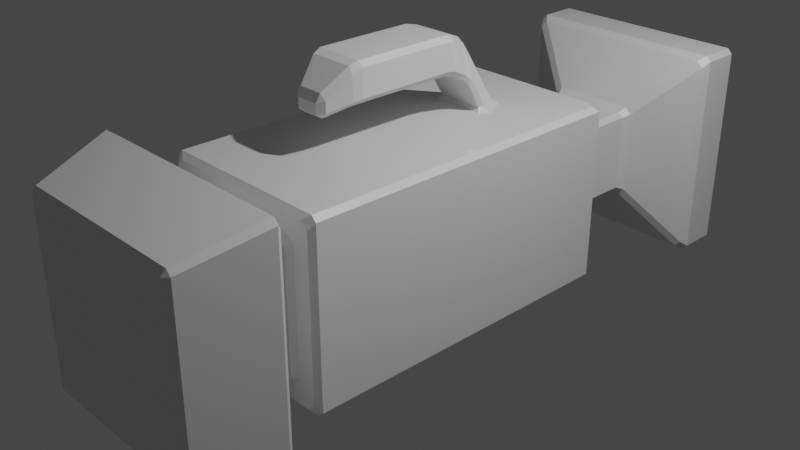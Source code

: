 # Source: camera.blend  (saved by Blender 2.92.15; exported with 4.5.12 LTS)
import bpy
from mathutils import Matrix  # noqa: F401  (used for matrix-valued properties, if any)

bpy.ops.wm.read_factory_settings(use_empty=True)
scene = bpy.context.scene
scene.name = 'Scene'

# ---- collections
col_collection = bpy.data.collections.new('Collection'); scene.collection.children.link(col_collection)

# ---- materials (node trees are filled in below, after node groups)
mat_material = bpy.data.materials.new('Material')
mat_material.alpha_threshold = 0.0
mat_material.use_transparent_shadow = False
mat_material.line_color = (0.0, 0.0, 0.0, 1.0)

# ---- material node trees
mat_material.use_nodes = True; mat_material.node_tree.nodes.clear()
_N = mat_material.node_tree.nodes; _L = mat_material.node_tree.links
n0 = _N.new('ShaderNodeOutputMaterial'); n0.name = 'Material Output'; n0.location = (300, 300)
n1 = _N.new('ShaderNodeBsdfPrincipled'); n1.name = 'Principled BSDF'; n1.location = (10, 300)
n1.distribution = 'GGX'
n1.subsurface_method = 'BURLEY'
n1.inputs[2].default_value = 0.4
n1.inputs[3].default_value = 1.45
n1.inputs[27].default_value = (0.0, 0.0, 0.0, 1.0)
n1.inputs[28].default_value = 1.0
_L.new(n1.outputs[0], n0.inputs[0])
n0.is_active_output = True

# ---- world
world_world = bpy.data.worlds.new('World'); scene.world = world_world
world_world.use_nodes = True; world_world.node_tree.nodes.clear()
_N = world_world.node_tree.nodes; _L = world_world.node_tree.links
n0 = _N.new('ShaderNodeOutputWorld'); n0.name = 'World Output'; n0.location = (300, 300)
n1 = _N.new('ShaderNodeBackground'); n1.name = 'Background'; n1.location = (10, 300)
n1.inputs[0].default_value = (0.05088, 0.05088, 0.05088, 1.0)
_L.new(n1.outputs[0], n0.inputs[0])
n0.is_active_output = True
world_world.color = (0.05088, 0.05088, 0.05088)
world_world.use_sun_shadow = False
world_world.sun_shadow_jitter_overblur = 0.0

# ---- cameras
cam_camera = bpy.data.cameras.new('Camera')
cam_camera.clip_end = 100.0
cam_camera.ortho_scale = 7.314

# ---- lights
light_light = bpy.data.lights.new('Light', 'POINT')
light_light.transmission_factor = 0.0
light_light.energy = 1000.0
light_light.shadow_soft_size = 0.1
light_light.shadow_maximum_resolution = 0.006
light_light.use_absolute_resolution = True

# ---- meshes
me_cube = bpy.data.meshes.new('Cube')
me_cube.from_pydata([(1.0, 1.87, 0.9446), (0.9446, 1.925, 0.8662), (0.8662, 1.925, 0.9446), (0.8536, 1.87, 1.0), (0.9446, 1.803, 1.0), (0.8662, 1.925, -0.9446), (0.9446, 1.925, -0.8662), (1.0, 1.87, -0.9446), (0.9446, 1.87, -1.0), (0.9446, -1.925, 0.8662), (1.0, -1.87, 0.9446), (0.9446, -1.87, 1.0), (0.8662, -1.925, 0.9446), (0.9446, -1.925, -0.8662), (0.8662, -1.925, -0.9446), (0.9446, -1.87, -1.0), (1.0, -1.87, -0.9446), (-0.9446, 1.925, 0.8662), (-1.0, 1.87, 0.9446), (-0.9446, 1.804, 1.0), (-0.8517, 1.87, 1.0), (-0.8662, 1.925, 0.9446), (-0.9446, 1.87, -1.0), (-1.0, 1.87, -0.9446), (-0.9446, 1.925, -0.8662), (-0.8662, 1.925, -0.9446), (-0.9446, -1.925, 0.8662), (-0.8662, -1.925, 0.9446), (-0.9446, -1.87, 1.0), (-1.0, -1.87, 0.9446), (-0.9446, -1.87, -1.0), (-0.8662, -1.925, -0.9446), (-0.9446, -1.925, -0.8662), (-1.0, -1.87, -0.9446), (0.433, 1.981, -0.4884), (0.4884, 1.981, -0.433), (0.5438, 1.925, -0.4655), (0.4655, 1.925, -0.5438), (-0.433, 1.981, -0.4884), (-0.4655, 1.925, -0.5438), (-0.5438, 1.925, -0.4655), (-0.4884, 1.981, -0.433), (0.4884, 1.981, 0.433), (0.433, 1.981, 0.4884), (0.4655, 1.925, 0.5438), (0.5438, 1.925, 0.4655), (-0.4884, 1.981, 0.433), (-0.5438, 1.925, 0.4655), (-0.4655, 1.925, 0.5438), (-0.433, 1.981, 0.4884), (0.4626, 3.094, -0.5351), (0.5351, 3.094, -0.4626), (0.4884, 3.009, -0.433), (0.433, 3.009, -0.4884), (-0.4626, 3.094, -0.5351), (-0.433, 3.009, -0.4884), (-0.4884, 3.009, -0.433), (-0.5351, 3.094, -0.4626), (0.5351, 3.094, 0.4626), (0.4626, 3.094, 0.5351), (0.433, 3.009, 0.4884), (0.4884, 3.009, 0.433), (-0.5351, 3.094, 0.4626), (-0.4884, 3.009, 0.433), (-0.433, 3.009, 0.4884), (-0.4626, 3.094, 0.5351), (1.133, 3.567, -1.188), (1.188, 3.567, -1.133), (1.142, 3.482, -1.069), (1.069, 3.482, -1.142), (-1.133, 3.567, -1.188), (-1.069, 3.482, -1.142), (-1.142, 3.482, -1.069), (-1.188, 3.567, -1.133), (1.188, 3.567, 1.133), (1.133, 3.567, 1.188), (1.069, 3.482, 1.142), (1.142, 3.482, 1.069), (-1.188, 3.567, 1.133), (-1.142, 3.482, 1.069), (-1.069, 3.482, 1.142), (-1.133, 3.567, 1.188), (1.054, 4.045, -1.133), (1.133, 4.045, -1.054), (1.188, 3.99, -1.133), (1.133, 3.99, -1.188), (-1.054, 4.045, -1.133), (-1.133, 3.99, -1.188), (-1.188, 3.99, -1.133), (-1.133, 4.045, -1.054), (1.133, 4.045, 1.054), (1.054, 4.045, 1.133), (1.133, 3.99, 1.188), (1.188, 3.99, 1.133), (-1.133, 4.045, 1.054), (-1.188, 3.99, 1.133), (-1.133, 3.99, 1.188), (-1.054, 4.045, 1.133), (0.7575, 3.99, -0.8129), (0.8129, 3.99, -0.7575), (0.8683, 4.045, -0.79), (0.79, 4.045, -0.8683), (-0.7575, 3.99, -0.8129), (-0.79, 4.045, -0.8683), (-0.8683, 4.045, -0.79), (-0.8129, 3.99, -0.7575), (0.8129, 3.99, 0.7575), (0.7575, 3.99, 0.8129), (0.79, 4.045, 0.8683), (0.8683, 4.045, 0.79), (-0.8129, 3.99, 0.7575), (-0.8683, 4.045, 0.79), (-0.79, 4.045, 0.8683), (-0.7575, 3.99, 0.8129), (0.7575, 3.809, -0.8129), (0.7575, 3.753, -0.7575), (0.8129, 3.809, -0.7575), (-0.7575, 3.809, -0.8129), (-0.8129, 3.809, -0.7575), (-0.7575, 3.753, -0.7575), (0.8129, 3.809, 0.7575), (0.7575, 3.753, 0.7575), (0.7575, 3.809, 0.8129), (-0.8129, 3.809, 0.7575), (-0.7575, 3.809, 0.8129), (-0.7575, 3.753, 0.7575), (-1.0, 0.05541, -0.9446), (-0.9446, 0.05541, -1.0), (-0.9446, -0.05541, -1.0), (-1.0, -0.05541, -0.9446), (0.9446, 0.1604, 1.0), (0.8861, 0.0554, 1.0), (0.9446, -0.05541, 1.0), (1.0, -0.05541, 0.9446), (1.0, 0.05541, 0.9446), (-0.9446, 0.1593, 1.0), (-1.0, 0.05541, 0.9446), (-1.0, -0.05541, 0.9446), (-0.9446, -0.05541, 1.0), (-0.8855, 0.0554, 1.0), (0.9446, 0.05541, -1.0), (1.0, 0.05541, -0.9446), (1.0, -0.05541, -0.9446), (0.9446, -0.05541, -1.0), (-0.9446, -1.018, -1.0), (-1.0, -1.018, -0.9446), (-1.0, -0.9073, -0.9446), (-0.9446, -0.9073, -1.0), (0.9446, -1.018, 1.0), (1.0, -1.018, 0.9446), (1.0, -0.9073, 0.9446), (0.9446, -0.9073, 1.0), (-0.9446, -0.9073, 1.0), (-1.0, -0.9073, 0.9446), (-1.0, -1.018, 0.9446), (-0.9446, -1.018, 1.0), (0.9446, -0.9073, -1.0), (1.0, -0.9073, -0.9446), (1.0, -1.018, -0.9446), (0.9446, -1.018, -1.0), (-0.2836, 0.9018, 1.06), (-0.3547, 0.9049, 1.004), (-0.2805, 0.8201, 1.005), (-0.2539, 0.8478, 1.053), (-0.1856, 1.107, 1.059), (-0.1043, 1.167, 1.053), (-0.1397, 1.252, 1.005), (-0.2282, 1.182, 1.005), (0.1135, 1.165, 1.053), (0.1944, 1.104, 1.059), (0.2383, 1.179, 1.005), (0.1502, 1.249, 1.005), (0.2919, 0.8963, 1.059), (0.2619, 0.8437, 1.054), (0.2903, 0.8148, 1.005), (0.3652, 0.8989, 1.004), (-0.3008, 0.63, 1.437), (-0.2892, 0.7234, 1.362), (-0.2659, 0.7018, 1.311), (-0.2683, 0.6246, 1.383), (-0.1926, 0.6792, 1.733), (-0.1115, 0.6811, 1.785), (-0.09133, 0.7614, 1.717), (-0.1786, 0.7634, 1.625), (0.1046, 0.6811, 1.785), (0.1856, 0.6792, 1.733), (0.1737, 0.7636, 1.623), (0.08544, 0.7612, 1.717), (0.2938, 0.63, 1.437), (0.2614, 0.6246, 1.383), (0.2613, 0.7012, 1.31), (0.2844, 0.7243, 1.362), (-0.3246, 0.3439, 1.55), (-0.3244, 0.4548, 1.529), (-0.269, 0.4491, 1.47), (-0.2691, 0.344, 1.494), (-0.3246, 0.3437, 1.843), (-0.2691, 0.3436, 1.898), (-0.2351, 0.4505, 1.878), (-0.2984, 0.4479, 1.82), (0.2622, 0.3436, 1.898), (0.3176, 0.3437, 1.843), (0.2914, 0.4479, 1.82), (0.2282, 0.4505, 1.878), (0.3176, 0.3439, 1.55), (0.2622, 0.344, 1.494), (0.262, 0.4491, 1.47), (0.3174, 0.4548, 1.529), (-0.3023, -0.8411, 1.534), (-0.3246, -0.735, 1.549), (-0.2691, -0.7349, 1.493), (-0.2415, -0.8429, 1.476), (-0.3023, -0.8414, 1.781), (-0.248, -0.8322, 1.861), (-0.2691, -0.7353, 1.897), (-0.3246, -0.7352, 1.842), (0.2411, -0.8322, 1.861), (0.2954, -0.8414, 1.781), (0.3176, -0.7352, 1.842), (0.2622, -0.7353, 1.897), (0.2954, -0.8411, 1.534), (0.2346, -0.8429, 1.476), (0.2622, -0.7349, 1.493), (0.3176, -0.735, 1.549), (-0.2015, -1.071, 1.458), (-0.1423, -1.069, 1.401), (-0.1239, -1.122, 1.439), (-0.2015, -1.071, 1.578), (-0.1239, -1.122, 1.549), (-0.1392, -1.081, 1.641), (0.1322, -1.081, 1.641), (0.117, -1.122, 1.549), (0.1946, -1.071, 1.578), (0.1946, -1.071, 1.458), (0.117, -1.122, 1.439), (0.1354, -1.069, 1.401), (-0.6973, -1.981, -0.6419), (-0.7527, -1.925, -0.6743), (-0.6743, -1.925, -0.7527), (-0.6419, -1.981, -0.6973), (-0.6973, -1.981, 0.6419), (-0.6419, -1.981, 0.6973), (-0.6743, -1.925, 0.7527), (-0.7527, -1.925, 0.6743), (0.6973, -1.981, 0.6419), (0.7527, -1.925, 0.6743), (0.6743, -1.925, 0.7527), (0.6419, -1.981, 0.6973), (0.6973, -1.981, -0.6419), (0.6419, -1.981, -0.6973), (0.6743, -1.925, -0.7527), (0.7527, -1.925, -0.6743), (-0.7527, -2.404, -0.6743), (-0.6973, -2.349, -0.6419), (-0.6419, -2.349, -0.6973), (-0.6743, -2.404, -0.7527), (-0.7527, -2.404, 0.6743), (-0.6743, -2.404, 0.7527), (-0.6419, -2.349, 0.6973), (-0.6973, -2.349, 0.6419), (0.7527, -2.404, 0.6743), (0.6973, -2.349, 0.6419), (0.6419, -2.349, 0.6973), (0.6743, -2.404, 0.7527), (0.7527, -2.404, -0.6743), (0.6743, -2.404, -0.7527), (0.6419, -2.349, -0.6973), (0.6973, -2.349, -0.6419), (-1.28, -2.458, -1.223), (-1.239, -2.404, -1.16), (-1.16, -2.404, -1.239), (-1.223, -2.458, -1.28), (-1.28, -2.458, 1.223), (-1.223, -2.458, 1.28), (-1.16, -2.404, 1.239), (-1.239, -2.404, 1.16), (1.28, -2.458, 1.223), (1.239, -2.404, 1.16), (1.16, -2.404, 1.239), (1.223, -2.458, 1.28), (1.28, -2.458, -1.223), (1.223, -2.458, -1.28), (1.16, -2.404, -1.239), (1.239, -2.404, -1.16), (-1.062, -3.286, -1.005), (-1.005, -3.286, -1.062), (-0.9927, -3.339, -0.9927), (-1.062, -3.286, 1.005), (-0.9927, -3.339, 0.9927), (-1.005, -3.286, 1.062), (1.062, -3.286, 1.005), (1.005, -3.286, 1.062), (0.9927, -3.339, 0.9927), (1.062, -3.286, -1.005), (0.9927, -3.339, -0.9927), (1.005, -3.286, -1.062)], [], [(144, 159, 15, 30), (24, 17, 47, 40), (19, 135, 161, 167), (31, 14, 250, 238), (12, 27, 242, 246), (3, 20, 166, 171), (50, 54, 71, 69), (126, 136, 18, 23), (13, 9, 245, 251), (22, 8, 140, 127), (65, 59, 76, 80), (41, 46, 63, 56), (49, 43, 60, 64), (42, 35, 52, 61), (81, 75, 92, 96), (58, 51, 68, 77), (66, 70, 87, 85), (57, 62, 79, 72), (98, 102, 117, 114), (74, 67, 84, 93), (82, 86, 103, 101), (73, 78, 95, 88), (113, 107, 122, 124), (89, 94, 111, 104), (97, 91, 108, 112), (90, 83, 100, 109), (128, 143, 156, 147), (106, 99, 116, 120), (119, 125, 121, 115), (105, 110, 123, 118), (130, 4, 170, 175), (5, 25, 39, 37), (142, 133, 150, 157), (1, 6, 36, 45), (34, 38, 55, 53), (139, 131, 174, 162), (146, 153, 137, 129), (164, 160, 177, 183), (168, 165, 182, 187), (26, 32, 237, 243), (132, 138, 152, 151), (21, 2, 44, 48), (188, 185, 202, 207), (172, 169, 186, 191), (180, 176, 193, 199), (163, 173, 190, 178), (212, 208, 224, 227), (196, 192, 209, 215), (179, 189, 206, 194), (184, 181, 198, 203), (216, 213, 229, 230), (195, 205, 222, 210), (200, 197, 214, 219), (204, 201, 218, 223), (240, 236, 253, 259), (220, 217, 232, 233), (231, 228, 226, 234), (211, 221, 235, 225), (248, 244, 261, 267), (148, 155, 28, 11), (158, 149, 10, 16), (33, 29, 154, 145), (263, 257, 274, 278), (239, 249, 266, 254), (247, 241, 258, 262), (256, 252, 269, 275), (280, 276, 290, 293), (272, 268, 284, 287), (264, 260, 277, 283), (255, 265, 282, 270), (271, 281, 295, 285), (279, 273, 289, 291), (294, 292, 288, 286), (0, 1, 2, 3, 4), (5, 6, 7, 8), (9, 10, 11, 12), (13, 14, 15, 16), (17, 18, 19, 20, 21), (22, 23, 24, 25), (26, 27, 28, 29), (30, 31, 32, 33), (34, 35, 36, 37), (38, 39, 40, 41), (42, 43, 44, 45), (46, 47, 48, 49), (50, 51, 52, 53), (54, 55, 56, 57), (58, 59, 60, 61), (62, 63, 64, 65), (66, 67, 68, 69), (70, 71, 72, 73), (74, 75, 76, 77), (78, 79, 80, 81), (82, 83, 84, 85), (86, 87, 88, 89), (90, 91, 92, 93), (94, 95, 96, 97), (98, 99, 100, 101), (102, 103, 104, 105), (106, 107, 108, 109), (110, 111, 112, 113), (114, 115, 116), (117, 118, 119), (120, 121, 122), (123, 124, 125), (126, 127, 128, 129), (130, 131, 132, 133, 134), (135, 136, 137, 138, 139), (140, 141, 142, 143), (144, 145, 146, 147), (148, 149, 150, 151), (152, 153, 154, 155), (156, 157, 158, 159), (160, 161, 162, 163), (164, 165, 166, 167), (168, 169, 170, 171), (172, 173, 174, 175), (176, 177, 178, 179), (180, 181, 182, 183), (184, 185, 186, 187), (188, 189, 190, 191), (192, 193, 194, 195), (196, 197, 198, 199), (200, 201, 202, 203), (204, 205, 206, 207), (208, 209, 210, 211), (212, 213, 214, 215), (216, 217, 218, 219), (220, 221, 222, 223), (224, 225, 226), (227, 228, 229), (230, 231, 232), (233, 234, 235), (236, 237, 238, 239), (240, 241, 242, 243), (244, 245, 246, 247), (248, 249, 250, 251), (252, 253, 254, 255), (256, 257, 258, 259), (260, 261, 262, 263), (264, 265, 266, 267), (268, 269, 270, 271), (272, 273, 274, 275), (276, 277, 278, 279), (280, 281, 282, 283), (284, 285, 286), (287, 288, 289), (290, 291, 292), (293, 294, 295), (144, 30, 33, 145), (8, 22, 25, 5), (0, 7, 6, 1), (32, 26, 29, 33), (9, 13, 16, 10), (17, 24, 23, 18), (11, 28, 27, 12), (148, 11, 10, 149), (30, 15, 14, 31), (135, 19, 18, 136), (20, 3, 2, 21), (140, 8, 7, 141), (37, 39, 38, 34), (45, 36, 35, 42), (46, 41, 40, 47), (48, 44, 43, 49), (5, 37, 36, 6), (44, 2, 1, 45), (21, 48, 47, 17), (39, 25, 24, 40), (53, 55, 54, 50), (61, 52, 51, 58), (62, 57, 56, 63), (64, 60, 59, 65), (42, 61, 60, 43), (63, 46, 49, 64), (34, 53, 52, 35), (55, 38, 41, 56), (69, 71, 70, 66), (77, 68, 67, 74), (78, 73, 72, 79), (80, 76, 75, 81), (65, 80, 79, 62), (71, 54, 57, 72), (68, 51, 50, 69), (58, 77, 76, 59), (85, 87, 86, 82), (93, 84, 83, 90), (94, 89, 88, 95), (96, 92, 91, 97), (81, 96, 95, 78), (87, 70, 73, 88), (84, 67, 66, 85), (74, 93, 92, 75), (101, 103, 102, 98), (109, 100, 99, 106), (110, 105, 104, 111), (112, 108, 107, 113), (90, 109, 108, 91), (111, 94, 97, 112), (82, 101, 100, 83), (103, 86, 89, 104), (114, 117, 119, 115), (120, 116, 115, 121), (125, 119, 118, 123), (124, 122, 121, 125), (113, 124, 123, 110), (117, 102, 105, 118), (116, 99, 98, 114), (106, 120, 122, 107), (22, 127, 126, 23), (4, 130, 134, 0), (152, 138, 137, 153), (156, 143, 142, 157), (133, 142, 141, 134), (143, 128, 127, 140), (136, 126, 129, 137), (138, 132, 131, 139), (128, 147, 146, 129), (132, 151, 150, 133), (28, 155, 154, 29), (15, 159, 158, 16), (153, 146, 145, 154), (149, 158, 157, 150), (159, 144, 147, 156), (155, 148, 151, 152), (160, 164, 167, 161), (165, 168, 171, 166), (169, 172, 175, 170), (162, 174, 173, 163), (3, 171, 170, 4), (174, 131, 130, 175), (139, 162, 161, 135), (166, 20, 19, 167), (176, 180, 183, 177), (181, 184, 187, 182), (185, 188, 191, 186), (178, 190, 189, 179), (172, 191, 190, 173), (177, 160, 163, 178), (164, 183, 182, 165), (186, 169, 168, 187), (192, 196, 199, 193), (197, 200, 203, 198), (201, 204, 207, 202), (194, 206, 205, 195), (180, 199, 198, 181), (202, 185, 184, 203), (206, 189, 188, 207), (179, 194, 193, 176), (208, 212, 215, 209), (213, 216, 219, 214), (217, 220, 223, 218), (210, 222, 221, 211), (200, 219, 218, 201), (222, 205, 204, 223), (195, 210, 209, 192), (214, 197, 196, 215), (226, 228, 227, 224), (228, 231, 230, 229), (231, 234, 233, 232), (225, 235, 234, 226), (220, 233, 235, 221), (224, 208, 211, 225), (212, 227, 229, 213), (232, 217, 216, 230), (236, 240, 243, 237), (244, 248, 251, 245), (246, 242, 241, 247), (238, 250, 249, 239), (13, 251, 250, 14), (237, 32, 31, 238), (26, 243, 242, 27), (245, 9, 12, 246), (252, 256, 259, 253), (260, 264, 267, 261), (262, 258, 257, 263), (254, 266, 265, 255), (240, 259, 258, 241), (261, 244, 247, 262), (239, 254, 253, 236), (248, 267, 266, 249), (268, 272, 275, 269), (276, 280, 283, 277), (278, 274, 273, 279), (270, 282, 281, 271), (264, 283, 282, 265), (269, 252, 255, 270), (263, 278, 277, 260), (256, 275, 274, 257), (286, 288, 287, 284), (292, 294, 293, 290), (291, 289, 288, 292), (285, 295, 294, 286), (272, 287, 289, 273), (290, 276, 279, 291), (271, 285, 284, 268), (280, 293, 295, 281), (7, 0, 134, 141)])
_uv = me_cube.uv_layers.new(name='UVMap')
_uv.uv.foreach_set('vector', [0.3899, 0.08982, 0.2032, 0.08982, 0.2032, 0.005921, 0.3899, 0.005921, 0.005475, 0.5596, 0.005475, 0.3884, 0.04509, 0.428, 0.04509, 0.52, 0.1922, 0.01207, 0.1922, 0.1746, 0.1339, 0.1009, 0.1214, 0.07356, 0.005242, 0.7573, 0.005246, 0.5861, 0.0242, 0.6051, 0.02419, 0.7384, 0.1918, 0.5861, 0.1918, 0.7573, 0.1729, 0.7384, 0.1729, 0.6051, 0.01448, 0.005539, 0.183, 0.005539, 0.1126, 0.06666, 0.08399, 0.06692, 0.4579, 0.6996, 0.4579, 0.791, 0.3996, 0.851, 0.3996, 0.6397, 0.3899, 0.5534, 0.2032, 0.5533, 0.2032, 0.3742, 0.3899, 0.3743, 0.01298, 0.5784, 0.1841, 0.5784, 0.1651, 0.5973, 0.03194, 0.5973, 0.3899, 0.3742, 0.2032, 0.3742, 0.2032, 0.1955, 0.3899, 0.1955, 0.5636, 0.791, 0.5636, 0.6996, 0.6251, 0.6397, 0.6251, 0.851, 0.899, 0.3749, 0.8134, 0.3746, 0.8137, 0.2731, 0.8993, 0.2734, 0.7188, 0.9478, 0.6332, 0.9478, 0.6332, 0.8463, 0.7188, 0.8463, 0.7823, 0.345, 0.6967, 0.3453, 0.6964, 0.2439, 0.782, 0.2436, 0.9582, 1.192e-07, 0.9582, 0.2239, 0.9164, 0.2239, 0.9164, 0.0, 0.5564, 0.6924, 0.465, 0.6924, 0.4068, 0.6325, 0.6179, 0.6325, 0.9369, 0.8573, 0.9369, 0.6334, 0.9785, 0.6334, 0.9785, 0.8573, 0.465, 0.7982, 0.5564, 0.7982, 0.6179, 0.8582, 0.4068, 0.8582, 0.9899, 0.005475, 0.9899, 0.1552, 0.9721, 0.1552, 0.9721, 0.005475, 0.3823, 0.7547, 0.3823, 0.9786, 0.3406, 0.9786, 0.3406, 0.7546, 0.5932, 0.2217, 0.5932, 0.01322, 0.6193, 0.03936, 0.6193, 0.1955, 0.008679, 1.0, 0.008679, 0.7761, 0.05035, 0.7761, 0.05035, 1.0, 0.1778, 0.9258, 0.1778, 0.776, 0.1956, 0.776, 0.1956, 0.9258, 0.6009, 0.005475, 0.8093, 0.005476, 0.7832, 0.03161, 0.627, 0.03161, 0.8171, 0.01322, 0.8171, 0.2217, 0.7909, 0.1955, 0.7909, 0.03936, 0.8093, 0.2294, 0.6009, 0.2294, 0.627, 0.2033, 0.7832, 0.2033, 0.3899, 0.1846, 0.2032, 0.1846, 0.2032, 0.1007, 0.3899, 0.1007, 0.9966, 0.6279, 0.9963, 0.7777, 0.9785, 0.7776, 0.9788, 0.6279, 0.6484, 0.3803, 0.7981, 0.3803, 0.7981, 0.5301, 0.6484, 0.5301, 0.8248, 0.8434, 0.8251, 0.9931, 0.8072, 0.9932, 0.8069, 0.8434, 0.005478, 0.1745, 0.005478, 0.0122, 0.07528, 0.07385, 0.06275, 0.1015, 0.1845, 0.5674, 0.01322, 0.5674, 0.05283, 0.5278, 0.1448, 0.5278, 0.5876, 0.1848, 0.4009, 0.1849, 0.4009, 0.1009, 0.5876, 0.1008, 0.1922, 0.3884, 0.1922, 0.5596, 0.1526, 0.52, 0.1526, 0.428, 0.6833, 0.3449, 0.5977, 0.3449, 0.5977, 0.2437, 0.6833, 0.2437, 0.1864, 0.1849, 0.01126, 0.1849, 0.07015, 0.1098, 0.1266, 0.1093, 0.3899, 0.6484, 0.2032, 0.6483, 0.2032, 0.5642, 0.3899, 0.5643, 0.2634, 0.7491, 0.2674, 0.7684, 0.2418, 0.7917, 0.2156, 0.7939, 0.6564, 0.5356, 0.6779, 0.5358, 0.676, 0.6012, 0.6585, 0.601, 0.1841, 0.7651, 0.01298, 0.7651, 0.03193, 0.7461, 0.1651, 0.7461, 0.005478, 0.1958, 0.1922, 0.1958, 0.1922, 0.28, 0.005478, 0.28, 0.01322, 0.3807, 0.1845, 0.3807, 0.1448, 0.4203, 0.05283, 0.4203, 0.3079, 0.9168, 0.2783, 0.9149, 0.2746, 0.8914, 0.3026, 0.8982, 0.339, 0.9502, 0.3349, 0.9697, 0.2872, 0.9252, 0.3133, 0.9274, 0.2069, 0.8041, 0.2365, 0.8022, 0.2311, 0.8209, 0.2031, 0.8276, 0.7536, 0.5382, 0.7536, 0.5892, 0.7288, 0.5891, 0.7288, 0.537, 0.2331, 0.9513, 0.257, 0.9462, 0.2691, 0.9675, 0.2575, 0.9699, 0.203, 0.838, 0.2314, 0.832, 0.2534, 0.9361, 0.2251, 0.9421, 0.1717, 0.9431, 0.1194, 0.9431, 0.1193, 0.925, 0.1718, 0.925, 0.0714, 0.7786, 0.09276, 0.7786, 0.105, 0.8015, 0.05919, 0.8015, 0.05791, 0.9282, 0.1063, 0.9282, 0.09549, 0.9525, 0.06866, 0.9525, 0.1718, 0.9145, 0.1193, 0.9145, 0.1193, 0.8082, 0.1718, 0.8082, 0.05583, 0.8121, 0.1083, 0.8121, 0.1083, 0.9187, 0.05583, 0.9187, 0.3028, 0.8871, 0.2745, 0.8811, 0.2966, 0.7769, 0.3249, 0.7829, 0.7703, 0.968, 0.7703, 0.8411, 0.8067, 0.8411, 0.8066, 0.968, 0.3285, 0.7729, 0.3046, 0.7678, 0.329, 0.7491, 0.3406, 0.7516, 0.6969, 0.5532, 0.6969, 0.577, 0.686, 0.577, 0.686, 0.5532, 0.1691, 0.7977, 0.122, 0.7977, 0.1318, 0.7761, 0.1593, 0.7761, 0.7586, 0.8411, 0.7587, 0.968, 0.7224, 0.968, 0.7223, 0.8411, 0.005478, 0.291, 0.1922, 0.291, 0.1922, 0.3752, 0.005477, 0.3752, 0.5876, 0.08984, 0.4009, 0.08994, 0.4009, 0.005892, 0.5876, 0.005795, 0.3899, 0.7433, 0.2032, 0.7433, 0.2032, 0.6592, 0.3899, 0.6593, 0.5963, 0.568, 0.5963, 0.4347, 0.6443, 0.3867, 0.6443, 0.6161, 0.9476, 0.2294, 0.9476, 0.3563, 0.9113, 0.3563, 0.9113, 0.2294, 0.9535, 0.354, 0.9535, 0.2271, 0.9899, 0.2271, 0.9899, 0.354, 0.5886, 0.427, 0.4553, 0.427, 0.4072, 0.3789, 0.6366, 0.3789, 0.9058, 0.0, 0.9058, 0.2417, 0.8229, 0.2203, 0.8229, 0.02167, 0.9231, 0.6336, 0.9231, 0.8753, 0.8401, 0.8537, 0.8401, 0.655, 0.4553, 0.5758, 0.5886, 0.5758, 0.6366, 0.6238, 0.4072, 0.6238, 0.4475, 0.4347, 0.4475, 0.568, 0.3995, 0.6161, 0.3995, 0.3867, 0.8086, 0.6223, 0.8086, 0.3805, 0.8919, 0.402, 0.8919, 0.6007, 0.8978, 0.6166, 0.8978, 0.3749, 0.9793, 0.3964, 0.9793, 0.5951, 0.6367, 0.6348, 0.8327, 0.6348, 0.8327, 0.831, 0.6367, 0.831, 0.1977, 0.3807, 0.1922, 0.3884, 0.1845, 0.3807, 0.1832, 0.3752, 0.1922, 0.3752, 0.1845, 0.5674, 0.1922, 0.5596, 0.1977, 0.5674, 0.1922, 0.5729, 0.1841, 0.5784, 0.192, 0.5729, 0.1975, 0.5784, 0.1918, 0.5861, 0.01298, 0.5784, 0.005246, 0.5861, 3.695e-06, 0.5784, 0.005475, 0.5729, 0.005475, 0.3884, 0.0, 0.3807, 0.005477, 0.3752, 0.01466, 0.3752, 0.01322, 0.3807, 0.005476, 0.5729, 0.0, 0.5674, 0.005475, 0.5596, 0.01322, 0.5674, 0.1841, 0.7651, 0.1918, 0.7573, 0.1975, 0.7651, 0.192, 0.7706, 0.0, 0.7651, 0.005242, 0.7573, 0.01298, 0.7651, 0.005471, 0.7706, 0.1416, 0.5223, 0.1471, 0.5168, 0.1526, 0.52, 0.1448, 0.5278, 0.05604, 0.5223, 0.05283, 0.5278, 0.04509, 0.52, 0.05056, 0.5168, 0.1471, 0.4312, 0.1416, 0.4257, 0.1448, 0.4203, 0.1526, 0.428, 0.05056, 0.4312, 0.04509, 0.428, 0.05283, 0.4203, 0.05604, 0.4257, 0.6863, 0.2349, 0.6934, 0.2355, 0.6888, 0.2441, 0.6833, 0.2437, 0.5948, 0.2349, 0.5977, 0.2437, 0.5923, 0.2441, 0.5876, 0.2355, 0.7849, 0.2349, 0.7921, 0.2353, 0.7875, 0.2439, 0.782, 0.2436, 0.8108, 0.2645, 0.8137, 0.2731, 0.8082, 0.2734, 0.8036, 0.2648, 0.3954, 0.6334, 0.4008, 0.6279, 0.4068, 0.6325, 0.3996, 0.6397, 0.3954, 0.8573, 0.3996, 0.851, 0.4068, 0.8582, 0.4008, 0.8628, 0.6246, 0.6279, 0.63, 0.6334, 0.6251, 0.6397, 0.6179, 0.6325, 0.6246, 0.8628, 0.6179, 0.8582, 0.6251, 0.851, 0.63, 0.8573, 0.5932, 0.2217, 0.6009, 0.2294, 0.5931, 0.2349, 0.5876, 0.2294, 0.5932, 0.01322, 0.5876, 0.005476, 0.5931, 0.0, 0.6009, 0.005475, 0.8093, 0.2294, 0.8171, 0.2217, 0.8225, 0.2294, 0.817, 0.2349, 0.8093, 0.005476, 0.817, 2.384e-07, 0.8225, 0.005476, 0.8171, 0.01322, 0.6247, 0.1923, 0.6302, 0.1978, 0.627, 0.2033, 0.6193, 0.1955, 0.6247, 0.04256, 0.6193, 0.03936, 0.627, 0.03161, 0.6302, 0.03709, 0.7799, 0.1978, 0.7854, 0.1923, 0.7909, 0.1955, 0.7832, 0.2033, 0.7799, 0.03709, 0.7832, 0.03161, 0.7909, 0.03936, 0.7854, 0.04256, 0.9721, 0.005475, 0.9665, 0.005476, 0.972, 0.0, 0.9721, 0.1552, 0.972, 0.1607, 0.9665, 0.1552, 0.7982, 0.5356, 0.7981, 0.5301, 0.8036, 0.5301, 0.7982, 0.3749, 0.8036, 0.3803, 0.7981, 0.3803, 0.3954, 0.1951, 0.3899, 0.1955, 0.3899, 0.1846, 0.3954, 0.1842, 0.005478, 0.1745, 0.01126, 0.1849, 0.005478, 0.1958, 0.0, 0.1958, 5.96e-08, 0.1848, 0.1922, 0.1746, 0.1977, 0.1848, 0.1977, 0.1958, 0.1922, 0.1958, 0.1864, 0.1849, 0.2032, 0.1955, 0.1977, 0.1951, 0.1977, 0.1842, 0.2032, 0.1846, 0.3899, 0.08982, 0.3954, 0.08935, 0.3954, 0.1003, 0.3899, 0.1007, 0.3954, 0.0896, 0.4009, 0.08994, 0.4009, 0.1009, 0.3954, 0.1005, 0.1977, 0.6486, 0.2032, 0.6483, 0.2032, 0.6592, 0.1977, 0.6595, 0.2032, 0.1007, 0.1977, 0.1003, 0.1977, 0.08935, 0.2032, 0.08982, 0.1269, 0.1013, 0.1339, 0.1009, 0.1266, 0.1093, 0.1239, 0.1066, 0.1172, 0.08104, 0.1091, 0.07508, 0.1126, 0.06666, 0.1214, 0.07356, 0.08762, 0.07526, 0.07963, 0.08128, 0.07528, 0.07385, 0.08399, 0.06692, 0.07, 0.1018, 0.07295, 0.107, 0.07015, 0.1098, 0.06275, 0.1015, 0.2365, 0.8022, 0.2418, 0.7917, 0.2472, 0.7929, 0.2418, 0.8018, 0.686, 0.6028, 0.6779, 0.6079, 0.676, 0.6012, 0.6847, 0.5922, 0.6565, 0.6077, 0.6486, 0.6024, 0.6499, 0.5916, 0.6585, 0.601, 0.3079, 0.9168, 0.3132, 0.9172, 0.3187, 0.9261, 0.3133, 0.9274, 0.2314, 0.832, 0.2311, 0.8209, 0.237, 0.8205, 0.2368, 0.8312, 0.1138, 0.812, 0.1083, 0.8121, 0.105, 0.8015, 0.1112, 0.8017, 0.05583, 0.8121, 0.05035, 0.812, 0.05293, 0.8017, 0.05919, 0.8015, 0.3028, 0.8871, 0.3082, 0.8879, 0.3084, 0.8985, 0.3026, 0.8982, 0.1751, 0.7974, 0.1773, 0.8078, 0.1718, 0.8082, 0.1691, 0.7977, 0.2331, 0.9513, 0.2253, 0.9523, 0.2197, 0.9436, 0.2251, 0.9421, 0.2968, 0.7667, 0.3046, 0.7678, 0.2966, 0.7769, 0.2912, 0.7755, 0.116, 0.7974, 0.122, 0.7977, 0.1193, 0.8082, 0.1138, 0.8078, 0.1651, 0.7754, 0.1593, 0.7761, 0.1575, 0.7706, 0.6999, 0.5847, 0.6969, 0.577, 0.7061, 0.5785, 0.7061, 0.5517, 0.6969, 0.5532, 0.6999, 0.5455, 0.126, 0.7754, 0.1337, 0.7706, 0.1318, 0.7761, 0.03491, 0.7406, 0.03193, 0.7461, 0.02419, 0.7384, 0.02944, 0.7352, 0.1617, 0.7406, 0.1672, 0.7352, 0.1729, 0.7384, 0.1651, 0.7461, 0.1617, 0.6028, 0.1651, 0.5973, 0.1729, 0.6051, 0.1672, 0.6083, 0.03491, 0.6028, 0.02944, 0.6083, 0.0242, 0.6051, 0.03194, 0.5973, 0.4553, 0.427, 0.4585, 0.4325, 0.453, 0.4379, 0.4475, 0.4347, 0.5886, 0.427, 0.5963, 0.4347, 0.5909, 0.4379, 0.5854, 0.4325, 0.5886, 0.5758, 0.5854, 0.5703, 0.5909, 0.5648, 0.5963, 0.568, 0.4553, 0.5758, 0.4475, 0.568, 0.453, 0.5648, 0.4585, 0.5703, 0.401, 0.3749, 0.4072, 0.3789, 0.3995, 0.3867, 0.3954, 0.3805, 0.6427, 0.3749, 0.6484, 0.3805, 0.6443, 0.3867, 0.6366, 0.3789, 0.6427, 0.6279, 0.6366, 0.6238, 0.6443, 0.6161, 0.6484, 0.6223, 0.401, 0.6279, 0.3954, 0.6223, 0.3995, 0.6161, 0.4072, 0.6238, 0.6357, 0.8379, 0.63, 0.8322, 0.6367, 0.831, 0.8342, 0.8379, 0.8327, 0.831, 0.8398, 0.8322, 0.8342, 0.6279, 0.8398, 0.6336, 0.8327, 0.6348, 0.6357, 0.6279, 0.6367, 0.6348, 0.63, 0.6336, 0.3899, 0.08982, 0.3899, 0.005921, 0.3954, 0.005456, 0.3954, 0.08935, 0.1922, 0.5729, 0.005476, 0.5729, 0.01322, 0.5674, 0.1845, 0.5674, 0.1977, 0.3807, 0.1977, 0.5674, 0.1922, 0.5596, 0.1922, 0.3884, 0.3822, 0.7491, 0.2109, 0.7491, 0.2032, 0.7433, 0.3899, 0.7433, 0.4086, 8.821e-05, 0.5799, 0.0, 0.5876, 0.005795, 0.4009, 0.005892, 0.005475, 0.3884, 0.005475, 0.5596, 0.0, 0.5674, 0.0, 0.3807, 0.1975, 0.5784, 0.1975, 0.7651, 0.1918, 0.7573, 0.1918, 0.5861, 0.3954, 0.0896, 0.3954, 0.005561, 0.4009, 0.005892, 0.4009, 0.08994, 0.3899, 0.005921, 0.2032, 0.005921, 0.2109, 0.0, 0.3821, 0.0, 0.1977, 0.5434, 0.1977, 0.3811, 0.2032, 0.3742, 0.2032, 0.5533, 0.183, 0.005539, 0.01448, 0.005539, 0.01322, 0.0, 0.1845, 0.0, 0.2032, 0.1955, 0.2032, 0.3742, 0.1977, 0.3738, 0.1977, 0.1951, 0.1448, 0.5278, 0.05283, 0.5278, 0.05604, 0.5223, 0.1416, 0.5223, 0.1526, 0.428, 0.1526, 0.52, 0.1471, 0.5168, 0.1471, 0.4312, 0.05056, 0.4312, 0.05056, 0.5168, 0.04509, 0.52, 0.04509, 0.428, 0.722, 0.9534, 0.63, 0.9534, 0.6332, 0.9478, 0.7188, 0.9478, 0.1845, 0.5674, 0.1448, 0.5278, 0.1526, 0.52, 0.1922, 0.5596, 0.1448, 0.4203, 0.1845, 0.3807, 0.1922, 0.3884, 0.1526, 0.428, 0.01322, 0.3807, 0.05283, 0.4203, 0.04509, 0.428, 0.005475, 0.3884, 0.05283, 0.5278, 0.01322, 0.5674, 0.005475, 0.5596, 0.04509, 0.52, 0.6833, 0.2437, 0.5977, 0.2437, 0.5948, 0.2349, 0.6863, 0.2349, 0.782, 0.2436, 0.6964, 0.2439, 0.6934, 0.2352, 0.7849, 0.2349, 0.8108, 0.2645, 0.9023, 0.2648, 0.8993, 0.2734, 0.8137, 0.2731, 0.7188, 0.8463, 0.6332, 0.8463, 0.6303, 0.8379, 0.7218, 0.8379, 0.7823, 0.345, 0.782, 0.2436, 0.7875, 0.2439, 0.7878, 0.3453, 0.8137, 0.2731, 0.8134, 0.3746, 0.8079, 0.3749, 0.8082, 0.2734, 0.6833, 0.3449, 0.6833, 0.2437, 0.6888, 0.2441, 0.6888, 0.3453, 0.5977, 0.2437, 0.5977, 0.3449, 0.5923, 0.3453, 0.5923, 0.2441, 0.9281, 0.851, 0.9281, 0.6397, 0.9369, 0.6334, 0.9369, 0.8573, 0.391, 0.7609, 0.391, 0.9723, 0.3823, 0.9786, 0.3823, 0.7547, 0.008679, 0.7761, 0.008679, 1.0, 0.0, 0.9937, 0.0, 0.7824, 0.9665, 0.006297, 0.9665, 0.2176, 0.9582, 0.2239, 0.9582, 1.192e-07, 0.5636, 0.791, 0.6251, 0.851, 0.6179, 0.8582, 0.5564, 0.7982, 0.3996, 0.851, 0.4579, 0.791, 0.465, 0.7982, 0.4068, 0.8582, 0.4068, 0.6325, 0.465, 0.6924, 0.4579, 0.6996, 0.3996, 0.6397, 0.5564, 0.6924, 0.6179, 0.6325, 0.6251, 0.6397, 0.5636, 0.6996, 0.5876, 0.2294, 0.5876, 0.005476, 0.5932, 0.01322, 0.5932, 0.2217, 0.817, 0.2349, 0.5931, 0.2349, 0.6009, 0.2294, 0.8093, 0.2294, 0.8093, 0.005476, 0.6009, 0.005475, 0.5931, 0.0, 0.817, 2.384e-07, 0.9164, 0.0, 0.9164, 0.2239, 0.9109, 0.2162, 0.9109, 0.007746, 0.008365, 0.7706, 0.05003, 0.7706, 0.05035, 0.7761, 0.008679, 0.7761, 0.9785, 0.6334, 0.9369, 0.6334, 0.9364, 0.6279, 0.978, 0.6279, 0.978, 0.8628, 0.9364, 0.8628, 0.9369, 0.8573, 0.9785, 0.8573, 0.3823, 0.7547, 0.3406, 0.7546, 0.3409, 0.7491, 0.3826, 0.7491, 0.9955, 0.002265, 0.9955, 0.1584, 0.9899, 0.1552, 0.9899, 0.005475, 0.7832, 0.2033, 0.627, 0.2033, 0.6302, 0.1978, 0.7799, 0.1978, 0.7799, 0.03709, 0.6302, 0.03709, 0.627, 0.03161, 0.7832, 0.03161, 0.7909, 0.03936, 0.7909, 0.1955, 0.7854, 0.1923, 0.7854, 0.04256, 0.8093, 0.2294, 0.7832, 0.2033, 0.7909, 0.1955, 0.8171, 0.2217, 0.7832, 0.03161, 0.8093, 0.005476, 0.8171, 0.01322, 0.7909, 0.03936, 0.5932, 0.2217, 0.6193, 0.1955, 0.627, 0.2033, 0.6009, 0.2294, 0.6193, 0.03936, 0.5932, 0.01322, 0.6009, 0.005475, 0.627, 0.03161, 0.9721, 0.005475, 0.9721, 0.1552, 0.9665, 0.1552, 0.9665, 0.005476, 0.7982, 0.5356, 0.6484, 0.5356, 0.6484, 0.5301, 0.7981, 0.5301, 0.7981, 0.3803, 0.6484, 0.3803, 0.6484, 0.3749, 0.7982, 0.3749, 0.8036, 0.3803, 0.8036, 0.5301, 0.7981, 0.5301, 0.7981, 0.3803, 0.1778, 0.9258, 0.1956, 0.9258, 0.1951, 0.9313, 0.1773, 0.9313, 0.8072, 0.8379, 0.8251, 0.8379, 0.8248, 0.8434, 0.8069, 0.8434, 0.9785, 0.7776, 0.9963, 0.7777, 0.9966, 0.7832, 0.9788, 0.7832, 0.1773, 0.7706, 0.1951, 0.7706, 0.1956, 0.776, 0.1778, 0.776, 0.3899, 0.3742, 0.3899, 0.1955, 0.3954, 0.1951, 0.3954, 0.3738, 0.3954, 0.3679, 0.3954, 0.2059, 0.4009, 0.1958, 0.4009, 0.3749, 0.1977, 0.6486, 0.1977, 0.5645, 0.2032, 0.5642, 0.2032, 0.6483, 0.2032, 0.1007, 0.2032, 0.1846, 0.1977, 0.1842, 0.1977, 0.1003, 0.4009, 0.1849, 0.5876, 0.1848, 0.5876, 0.1957, 0.4009, 0.1958, 0.2032, 0.1846, 0.3899, 0.1846, 0.3899, 0.1955, 0.2032, 0.1955, 0.2032, 0.5533, 0.3899, 0.5534, 0.3899, 0.5643, 0.2032, 0.5642, 0.1922, 0.1958, 0.005478, 0.1958, 0.01126, 0.1849, 0.1864, 0.1849, 0.3899, 0.1846, 0.3899, 0.1007, 0.3954, 0.1003, 0.3954, 0.1842, 0.3954, 0.1846, 0.3954, 0.1005, 0.4009, 0.1009, 0.4009, 0.1849, 0.1977, 0.7436, 0.1977, 0.6595, 0.2032, 0.6592, 0.2032, 0.7433, 0.2032, 0.005921, 0.2032, 0.08982, 0.1977, 0.08935, 0.1977, 0.005456, 0.2032, 0.6483, 0.3899, 0.6484, 0.3899, 0.6593, 0.2032, 0.6592, 0.4009, 0.08994, 0.5876, 0.08984, 0.5876, 0.1008, 0.4009, 0.1009, 0.2032, 0.08982, 0.3899, 0.08982, 0.3899, 0.1007, 0.2032, 0.1007, 0.1922, 0.291, 0.005478, 0.291, 0.005478, 0.28, 0.1922, 0.28, 0.1269, 0.1013, 0.1172, 0.08104, 0.1214, 0.07356, 0.1339, 0.1009, 0.1091, 0.07508, 0.08762, 0.07526, 0.08399, 0.06692, 0.1126, 0.06666, 0.07963, 0.08128, 0.07, 0.1018, 0.06275, 0.1015, 0.07528, 0.07385, 0.7585, 0.5356, 0.7585, 0.592, 0.7536, 0.5892, 0.7536, 0.5382, 0.01448, 0.005539, 0.08399, 0.06692, 0.07528, 0.07385, 0.005478, 0.0122, 0.07015, 0.1098, 0.01126, 0.1849, 0.005478, 0.1745, 0.06275, 0.1015, 0.1864, 0.1849, 0.1266, 0.1093, 0.1339, 0.1009, 0.1922, 0.1746, 0.1126, 0.06666, 0.183, 0.005539, 0.1922, 0.01207, 0.1214, 0.07356, 0.2365, 0.8022, 0.2069, 0.8041, 0.2156, 0.7939, 0.2418, 0.7917, 0.09276, 0.7786, 0.0714, 0.7786, 0.07329, 0.7706, 0.09076, 0.7706, 0.2783, 0.9149, 0.3079, 0.9168, 0.3133, 0.9274, 0.2872, 0.9252, 0.1715, 0.9513, 0.1194, 0.9512, 0.1194, 0.9431, 0.1717, 0.9431, 0.339, 0.9502, 0.3133, 0.9274, 0.3187, 0.9261, 0.3406, 0.9451, 0.2418, 0.7917, 0.2674, 0.7684, 0.2691, 0.7736, 0.2472, 0.7929, 0.686, 0.5364, 0.6847, 0.5922, 0.676, 0.6012, 0.6779, 0.5358, 0.6499, 0.5916, 0.6484, 0.536, 0.6564, 0.5356, 0.6585, 0.601, 0.2314, 0.832, 0.203, 0.838, 0.2031, 0.8276, 0.2311, 0.8209, 0.1083, 0.8121, 0.05583, 0.8121, 0.05919, 0.8015, 0.105, 0.8015, 0.2745, 0.8811, 0.3028, 0.8871, 0.3026, 0.8982, 0.2746, 0.8914, 0.1718, 0.925, 0.1193, 0.925, 0.1193, 0.9145, 0.1718, 0.9145, 0.1008, 0.7787, 0.1112, 0.8017, 0.105, 0.8015, 0.09276, 0.7786, 0.05293, 0.8017, 0.06339, 0.7787, 0.0714, 0.7786, 0.05919, 0.8015, 0.3084, 0.8985, 0.3132, 0.9172, 0.3079, 0.9168, 0.3026, 0.8982, 0.2418, 0.8018, 0.237, 0.8205, 0.2311, 0.8209, 0.2365, 0.8022, 0.257, 0.9462, 0.2331, 0.9513, 0.2251, 0.9421, 0.2534, 0.9361, 0.1063, 0.9282, 0.05791, 0.9282, 0.05583, 0.9187, 0.1083, 0.9187, 0.3046, 0.7678, 0.3285, 0.7729, 0.3249, 0.7829, 0.2966, 0.7769, 0.1718, 0.8082, 0.1193, 0.8082, 0.122, 0.7977, 0.1691, 0.7977, 0.2691, 0.8796, 0.2912, 0.7755, 0.2966, 0.7769, 0.2745, 0.8811, 0.1193, 0.8082, 0.1193, 0.9145, 0.1138, 0.914, 0.1138, 0.8078, 0.1718, 0.9145, 0.1718, 0.8082, 0.1773, 0.8078, 0.1773, 0.914, 0.2197, 0.9436, 0.1977, 0.8394, 0.203, 0.838, 0.2251, 0.9421, 0.686, 0.577, 0.6969, 0.577, 0.6999, 0.5847, 0.6881, 0.5847, 0.6969, 0.577, 0.6969, 0.5532, 0.7061, 0.5517, 0.7061, 0.5785, 0.6969, 0.5532, 0.686, 0.5532, 0.6881, 0.5455, 0.6999, 0.5455, 0.1593, 0.7761, 0.1318, 0.7761, 0.1337, 0.7706, 0.1575, 0.7706, 0.116, 0.7974, 0.126, 0.7754, 0.1318, 0.7761, 0.122, 0.7977, 0.1651, 0.7754, 0.1751, 0.7974, 0.1691, 0.7977, 0.1593, 0.7761, 0.7209, 0.5946, 0.6999, 0.5847, 0.7061, 0.5785, 0.7288, 0.5893, 0.6999, 0.5455, 0.7209, 0.5356, 0.7288, 0.5409, 0.7061, 0.5517, 0.7703, 0.8411, 0.7703, 0.968, 0.7645, 0.9712, 0.7645, 0.8379, 0.7587, 0.968, 0.7586, 0.8411, 0.7644, 0.8379, 0.7645, 0.9712, 0.1729, 0.6051, 0.1729, 0.7384, 0.1672, 0.7352, 0.1672, 0.6083, 0.9535, 0.2262, 0.9535, 0.3595, 0.9476, 0.3563, 0.9476, 0.2294, 0.01298, 0.5784, 0.03194, 0.5973, 0.0242, 0.6051, 0.005246, 0.5861, 0.03193, 0.7461, 0.01298, 0.7651, 0.005242, 0.7573, 0.02419, 0.7384, 0.1841, 0.7651, 0.1651, 0.7461, 0.1729, 0.7384, 0.1918, 0.7573, 0.1651, 0.5973, 0.1841, 0.5784, 0.1918, 0.5861, 0.1729, 0.6051, 0.4553, 0.427, 0.5886, 0.427, 0.5854, 0.4325, 0.4585, 0.4325, 0.5886, 0.5758, 0.4553, 0.5758, 0.4585, 0.5703, 0.5854, 0.5703, 0.9899, 0.354, 0.9899, 0.2271, 0.9955, 0.2239, 0.9955, 0.3572, 0.453, 0.4379, 0.453, 0.5648, 0.4475, 0.568, 0.4475, 0.4347, 0.7703, 0.968, 0.8066, 0.968, 0.8069, 0.9735, 0.7706, 0.9735, 0.7224, 0.968, 0.7587, 0.968, 0.7584, 0.9735, 0.722, 0.9735, 0.9476, 0.2294, 0.9113, 0.2294, 0.9109, 0.2239, 0.9471, 0.2239, 0.9471, 0.3618, 0.9109, 0.3618, 0.9113, 0.3563, 0.9476, 0.3563, 0.9231, 0.8753, 0.9231, 0.6336, 0.9281, 0.6397, 0.9281, 0.8691, 0.9058, 0.2417, 0.9058, 0.0, 0.9109, 0.006213, 0.9109, 0.2356, 0.8924, 0.6104, 0.8924, 0.381, 0.8978, 0.3749, 0.8978, 0.6166, 0.8036, 0.6161, 0.8036, 0.3867, 0.8086, 0.3805, 0.8086, 0.6223, 0.4553, 0.5758, 0.4072, 0.6238, 0.3995, 0.6161, 0.4475, 0.568, 0.4072, 0.3789, 0.4553, 0.427, 0.4475, 0.4347, 0.3995, 0.3867, 0.5963, 0.568, 0.6443, 0.6161, 0.6366, 0.6238, 0.5886, 0.5758, 0.5886, 0.427, 0.6366, 0.3789, 0.6443, 0.3867, 0.5963, 0.4347, 0.6367, 0.831, 0.8327, 0.831, 0.8342, 0.8379, 0.6357, 0.8379, 0.8327, 0.6348, 0.6367, 0.6348, 0.6357, 0.6279, 0.8342, 0.6279, 0.8398, 0.6336, 0.8398, 0.8322, 0.8327, 0.831, 0.8327, 0.6348, 0.63, 0.8322, 0.63, 0.6336, 0.6367, 0.6348, 0.6367, 0.831, 0.9231, 0.6336, 0.8401, 0.655, 0.8398, 0.6494, 0.9227, 0.6279, 0.8229, 0.2203, 0.9058, 0.2417, 0.9055, 0.2474, 0.8225, 0.226, 0.8086, 0.6223, 0.8919, 0.6007, 0.8924, 0.6064, 0.8091, 0.6279, 0.8091, 0.3749, 0.8924, 0.3964, 0.8919, 0.402, 0.8086, 0.3805, 0.5876, 0.3748, 0.4009, 0.3749, 0.4009, 0.1958, 0.5876, 0.1957])
me_cube.materials.append(mat_material)
me_cube.use_remesh_preserve_volume = False
me_cube.use_remesh_preserve_attributes = False
me_cube.use_mirror_vertex_groups = False
me_cube.update()

# ---- objects
ob_cube = bpy.data.objects.new('Cube', me_cube)
ob_light = bpy.data.objects.new('Light', light_light)
ob_camera = bpy.data.objects.new('Camera', cam_camera)

# ---- transforms, parenting, visibility, modifiers, constraints
ob_cube.location = (0.0, 0.0, 0.0)
ob_cube.lock_rotations_4d = False
ob_cube.empty_display_type = 'ARROWS'
ob_cube.lineart.crease_threshold = 0.0
ob_light.location = (4.076, 1.005, 5.904)
ob_light.rotation_euler = (0.6503, 0.05522, 1.866)
ob_light.lock_rotations_4d = False
ob_light.empty_display_type = 'ARROWS'
ob_light.color = (0.0, 0.0, 0.0, 0.0)
ob_light.lineart.crease_threshold = 0.0
ob_camera.location = (7.359, -6.926, 4.958)
ob_camera.rotation_euler = (1.109, 0.0, 0.8149)
ob_camera.lock_rotations_4d = False
ob_camera.empty_display_type = 'ARROWS'
ob_camera.color = (0.0, 0.0, 0.0, 0.0)
ob_camera.display_type = 'WIRE'
ob_camera.lineart.crease_threshold = 0.0

# ---- collection membership
col_collection.objects.link(ob_cube)
col_collection.objects.link(ob_light)
col_collection.objects.link(ob_camera)

# ---- scene / render settings (as saved in the file)
scene.camera = ob_camera
scene.frame_start = 1; scene.frame_end = 250; scene.frame_set(0)
scene.render.engine = 'BLENDER_EEVEE_NEXT'
scene.cycles.use_denoising = False
scene.cycles.samples = 128
scene.cycles.sampling_pattern = 'TABULATED_SOBOL'
scene.cycles.use_adaptive_sampling = False
scene.cycles.use_light_tree = False
scene.view_settings.view_transform = 'Filmic'
bpy.context.view_layer.update()
